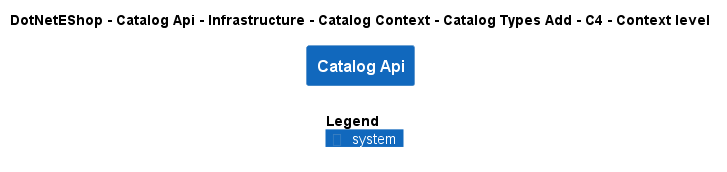

The diagram above was rendered by PlantUML. Its source (embedded in the PNG):
@startuml
!include ..\..\..\..\..\..\..\..\..\.c4s\C4_Context.puml

AddElementTag("c4interflow:lifecycle:new", $bgColor=green, $fontColor=#ffffff, $borderColor=green, $shadowing="False")
AddElementTag("c4interflow:lifecycle:changed", $bgColor=orange, $fontColor=#ffffff, $borderColor=orange, $shadowing="False")
AddElementTag("c4interflow:lifecycle:removed", $bgColor=red, $fontColor=#ffffff, $borderColor=red, $shadowing="False")

AddRelTag("c4interflow:lifecycle:new", $textColor=green, $lineColor=green)
AddRelTag("c4interflow:lifecycle:changed", $textColor=orange, $lineColor=orange)
AddRelTag("c4interflow:lifecycle:removed", $textColor=red, $lineColor=red)

SHOW_PERSON_PORTRAIT()
LAYOUT_TOP_DOWN()

skinparam linetype polyline

title DotNetEShop - Catalog Api - Infrastructure - Catalog Context - Catalog Types Add - C4 - Context level

System(DotNetEShop.SoftwareSystems.CatalogApi, "Catalog Api", "")



SHOW_LEGEND()
@enduml